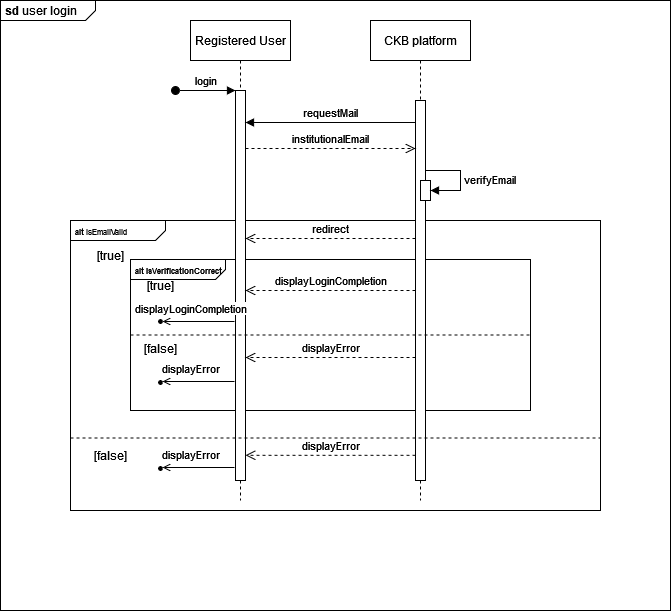

The diagram above was exported from draw.io. Its source (the exported page's mxGraphModel, read from the mxfile embedded in the PNG):
<mxGraphModel dx="2130" dy="851" grid="1" gridSize="10" guides="1" tooltips="1" connect="1" arrows="1" fold="1" page="1" pageScale="1" pageWidth="850" pageHeight="1100" math="0" shadow="0">
  <root>
    <mxCell id="0" />
    <mxCell id="1" parent="0" />
    <mxCell id="5ieIDBRrru_oNHzsQEy0-1" value="&lt;p style=&quot;margin:0px;margin-top:4px;margin-left:5px;text-align:left;&quot;&gt;&lt;b&gt;sd&lt;/b&gt; user login&lt;br&gt;&lt;/p&gt;" style="html=1;shape=mxgraph.sysml.package;overflow=fill;labelX=95;align=left;spacingLeft=5;verticalAlign=top;spacingTop=-3;" vertex="1" parent="1">
      <mxGeometry x="-150" y="20" width="670" height="610" as="geometry" />
    </mxCell>
    <mxCell id="Kb2jtM8W6WMCfu1TzKau-29" value="&lt;p style=&quot;margin:0px;margin-top:4px;margin-left:5px;text-align:left;&quot;&gt;&lt;font style=&quot;font-size: 8px;&quot;&gt;&lt;b&gt;alt &lt;/b&gt;isEmailValid&lt;br&gt;&lt;/font&gt;&lt;/p&gt;" style="html=1;shape=mxgraph.sysml.package;overflow=fill;labelX=95;align=left;spacingLeft=5;verticalAlign=top;spacingTop=-3;" parent="1" vertex="1">
      <mxGeometry x="-80" y="240" width="530" height="290" as="geometry" />
    </mxCell>
    <mxCell id="Kb2jtM8W6WMCfu1TzKau-6" value="&lt;p style=&quot;margin:0px;margin-top:4px;margin-left:5px;text-align:left;&quot;&gt;&lt;b&gt;&lt;font style=&quot;font-size: 8px;&quot;&gt;alt isVerificationCorrect&lt;/font&gt;&lt;/b&gt;&lt;br&gt;&lt;/p&gt;" style="html=1;shape=mxgraph.sysml.package;overflow=fill;labelX=95;align=left;spacingLeft=5;verticalAlign=top;spacingTop=-3;" parent="1" vertex="1">
      <mxGeometry x="-20" y="279" width="400" height="151" as="geometry" />
    </mxCell>
    <mxCell id="aM9ryv3xv72pqoxQDRHE-1" value="Registered User" style="shape=umlLifeline;perimeter=lifelinePerimeter;whiteSpace=wrap;html=1;container=0;dropTarget=0;collapsible=0;recursiveResize=0;outlineConnect=0;portConstraint=eastwest;newEdgeStyle={&quot;edgeStyle&quot;:&quot;elbowEdgeStyle&quot;,&quot;elbow&quot;:&quot;vertical&quot;,&quot;curved&quot;:0,&quot;rounded&quot;:0};" parent="1" vertex="1">
      <mxGeometry x="40" y="40" width="100" height="480" as="geometry" />
    </mxCell>
    <mxCell id="aM9ryv3xv72pqoxQDRHE-2" value="" style="html=1;points=[];perimeter=orthogonalPerimeter;outlineConnect=0;targetShapes=umlLifeline;portConstraint=eastwest;newEdgeStyle={&quot;edgeStyle&quot;:&quot;elbowEdgeStyle&quot;,&quot;elbow&quot;:&quot;vertical&quot;,&quot;curved&quot;:0,&quot;rounded&quot;:0};" parent="aM9ryv3xv72pqoxQDRHE-1" vertex="1">
      <mxGeometry x="45" y="70" width="10" height="390" as="geometry" />
    </mxCell>
    <mxCell id="aM9ryv3xv72pqoxQDRHE-3" value="login" style="html=1;verticalAlign=bottom;startArrow=oval;endArrow=block;startSize=8;edgeStyle=elbowEdgeStyle;elbow=vertical;curved=0;rounded=0;" parent="aM9ryv3xv72pqoxQDRHE-1" target="aM9ryv3xv72pqoxQDRHE-2" edge="1">
      <mxGeometry relative="1" as="geometry">
        <mxPoint x="-15" y="70" as="sourcePoint" />
      </mxGeometry>
    </mxCell>
    <mxCell id="aM9ryv3xv72pqoxQDRHE-5" value="CKB platform" style="shape=umlLifeline;perimeter=lifelinePerimeter;whiteSpace=wrap;html=1;container=0;dropTarget=0;collapsible=0;recursiveResize=0;outlineConnect=0;portConstraint=eastwest;newEdgeStyle={&quot;edgeStyle&quot;:&quot;elbowEdgeStyle&quot;,&quot;elbow&quot;:&quot;vertical&quot;,&quot;curved&quot;:0,&quot;rounded&quot;:0};" parent="1" vertex="1">
      <mxGeometry x="220" y="40" width="100" height="480" as="geometry" />
    </mxCell>
    <mxCell id="aM9ryv3xv72pqoxQDRHE-6" value="" style="html=1;points=[];perimeter=orthogonalPerimeter;outlineConnect=0;targetShapes=umlLifeline;portConstraint=eastwest;newEdgeStyle={&quot;edgeStyle&quot;:&quot;elbowEdgeStyle&quot;,&quot;elbow&quot;:&quot;vertical&quot;,&quot;curved&quot;:0,&quot;rounded&quot;:0};" parent="aM9ryv3xv72pqoxQDRHE-5" vertex="1">
      <mxGeometry x="45" y="80" width="10" height="380" as="geometry" />
    </mxCell>
    <mxCell id="Kb2jtM8W6WMCfu1TzKau-25" value="" style="html=1;points=[];perimeter=orthogonalPerimeter;outlineConnect=0;targetShapes=umlLifeline;portConstraint=eastwest;newEdgeStyle={&quot;edgeStyle&quot;:&quot;elbowEdgeStyle&quot;,&quot;elbow&quot;:&quot;vertical&quot;,&quot;curved&quot;:0,&quot;rounded&quot;:0};" parent="aM9ryv3xv72pqoxQDRHE-5" vertex="1">
      <mxGeometry x="50" y="160" width="10" height="20" as="geometry" />
    </mxCell>
    <mxCell id="aM9ryv3xv72pqoxQDRHE-8" value="redirect" style="html=1;verticalAlign=bottom;endArrow=open;dashed=1;endSize=8;edgeStyle=elbowEdgeStyle;elbow=vertical;curved=0;rounded=0;" parent="1" edge="1">
      <mxGeometry relative="1" as="geometry">
        <mxPoint x="95" y="258" as="targetPoint" />
        <Array as="points">
          <mxPoint x="190" y="258" />
        </Array>
        <mxPoint x="265" y="258" as="sourcePoint" />
      </mxGeometry>
    </mxCell>
    <mxCell id="aM9ryv3xv72pqoxQDRHE-9" value="requestMail" style="html=1;verticalAlign=bottom;endArrow=block;edgeStyle=elbowEdgeStyle;elbow=horizontal;curved=0;rounded=0;" parent="1" edge="1">
      <mxGeometry relative="1" as="geometry">
        <mxPoint x="265" y="142" as="sourcePoint" />
        <Array as="points">
          <mxPoint x="190" y="142" />
        </Array>
        <mxPoint x="95" y="142" as="targetPoint" />
      </mxGeometry>
    </mxCell>
    <mxCell id="aM9ryv3xv72pqoxQDRHE-10" value="institutionalEmail" style="html=1;verticalAlign=bottom;endArrow=open;dashed=1;endSize=8;edgeStyle=elbowEdgeStyle;elbow=vertical;curved=0;rounded=0;" parent="1" edge="1">
      <mxGeometry relative="1" as="geometry">
        <mxPoint x="265" y="168" as="targetPoint" />
        <Array as="points">
          <mxPoint x="180" y="168" />
        </Array>
        <mxPoint x="95" y="168" as="sourcePoint" />
      </mxGeometry>
    </mxCell>
    <mxCell id="Kb2jtM8W6WMCfu1TzKau-7" value="[true]" style="text;html=1;align=center;verticalAlign=middle;resizable=0;points=[];autosize=1;strokeColor=none;fillColor=none;" parent="1" vertex="1">
      <mxGeometry x="-15" y="290" width="50" height="30" as="geometry" />
    </mxCell>
    <mxCell id="Kb2jtM8W6WMCfu1TzKau-8" value="displayLoginCompletion" style="html=1;verticalAlign=bottom;endArrow=open;dashed=1;endSize=8;edgeStyle=elbowEdgeStyle;elbow=vertical;curved=0;rounded=0;" parent="1" edge="1">
      <mxGeometry relative="1" as="geometry">
        <mxPoint x="95" y="310" as="targetPoint" />
        <Array as="points">
          <mxPoint x="190" y="310" />
        </Array>
        <mxPoint x="265" y="310" as="sourcePoint" />
      </mxGeometry>
    </mxCell>
    <mxCell id="Kb2jtM8W6WMCfu1TzKau-11" value="" style="ellipse;html=1;fillColor=strokeColor;direction=east;" parent="1" vertex="1">
      <mxGeometry x="8" y="339" width="4" height="4" as="geometry" />
    </mxCell>
    <mxCell id="Kb2jtM8W6WMCfu1TzKau-12" value="" style="endArrow=open;html=1;rounded=0;align=center;verticalAlign=top;endFill=0;labelBackgroundColor=none;endSize=6;entryX=1;entryY=0.5;entryDx=0;entryDy=0;" parent="1" edge="1">
      <mxGeometry relative="1" as="geometry">
        <mxPoint x="84" y="341" as="sourcePoint" />
        <mxPoint x="12" y="341" as="targetPoint" />
      </mxGeometry>
    </mxCell>
    <mxCell id="Kb2jtM8W6WMCfu1TzKau-15" value="displayLoginCompletion" style="edgeLabel;html=1;align=center;verticalAlign=middle;resizable=0;points=[];" parent="Kb2jtM8W6WMCfu1TzKau-12" vertex="1" connectable="0">
      <mxGeometry x="-0.0317" y="-1" relative="1" as="geometry">
        <mxPoint x="-10" y="-13" as="offset" />
      </mxGeometry>
    </mxCell>
    <mxCell id="Kb2jtM8W6WMCfu1TzKau-16" value="" style="endArrow=none;dashed=1;html=1;rounded=0;entryX=1;entryY=0.5;entryDx=0;entryDy=0;entryPerimeter=0;exitX=0;exitY=0.5;exitDx=0;exitDy=0;exitPerimeter=0;" parent="1" source="Kb2jtM8W6WMCfu1TzKau-6" target="Kb2jtM8W6WMCfu1TzKau-6" edge="1">
      <mxGeometry width="50" height="50" relative="1" as="geometry">
        <mxPoint x="100" y="420" as="sourcePoint" />
        <mxPoint x="150" y="370" as="targetPoint" />
      </mxGeometry>
    </mxCell>
    <mxCell id="Kb2jtM8W6WMCfu1TzKau-17" value="displayError" style="html=1;verticalAlign=bottom;endArrow=open;dashed=1;endSize=8;edgeStyle=elbowEdgeStyle;elbow=vertical;curved=0;rounded=0;" parent="1" edge="1">
      <mxGeometry relative="1" as="geometry">
        <mxPoint x="95" y="377" as="targetPoint" />
        <Array as="points">
          <mxPoint x="190" y="377" />
        </Array>
        <mxPoint x="265" y="377" as="sourcePoint" />
      </mxGeometry>
    </mxCell>
    <mxCell id="Kb2jtM8W6WMCfu1TzKau-18" value="" style="endArrow=open;html=1;rounded=0;align=center;verticalAlign=top;endFill=0;labelBackgroundColor=none;endSize=6;entryX=1;entryY=0.5;entryDx=0;entryDy=0;" parent="1" edge="1">
      <mxGeometry relative="1" as="geometry">
        <mxPoint x="84" y="401" as="sourcePoint" />
        <mxPoint x="12" y="401" as="targetPoint" />
      </mxGeometry>
    </mxCell>
    <mxCell id="Kb2jtM8W6WMCfu1TzKau-19" value="displayError" style="edgeLabel;html=1;align=center;verticalAlign=middle;resizable=0;points=[];" parent="Kb2jtM8W6WMCfu1TzKau-18" vertex="1" connectable="0">
      <mxGeometry x="-0.0317" y="-1" relative="1" as="geometry">
        <mxPoint x="-10" y="-13" as="offset" />
      </mxGeometry>
    </mxCell>
    <mxCell id="Kb2jtM8W6WMCfu1TzKau-20" value="" style="ellipse;html=1;fillColor=strokeColor;direction=east;" parent="1" vertex="1">
      <mxGeometry x="8" y="400" width="4" height="4" as="geometry" />
    </mxCell>
    <mxCell id="Kb2jtM8W6WMCfu1TzKau-24" value="[false]" style="text;html=1;align=center;verticalAlign=middle;resizable=0;points=[];autosize=1;strokeColor=none;fillColor=none;" parent="1" vertex="1">
      <mxGeometry x="-20" y="353" width="60" height="30" as="geometry" />
    </mxCell>
    <mxCell id="Kb2jtM8W6WMCfu1TzKau-26" value="" style="html=1;verticalAlign=bottom;endArrow=block;edgeStyle=elbowEdgeStyle;elbow=horizontal;curved=0;rounded=0;" parent="1" source="aM9ryv3xv72pqoxQDRHE-6" edge="1">
      <mxGeometry relative="1" as="geometry">
        <mxPoint x="280" y="190" as="sourcePoint" />
        <Array as="points">
          <mxPoint x="310" y="190" />
        </Array>
        <mxPoint x="280" y="210" as="targetPoint" />
      </mxGeometry>
    </mxCell>
    <mxCell id="Kb2jtM8W6WMCfu1TzKau-28" value="verifyEmail" style="edgeLabel;html=1;align=center;verticalAlign=middle;resizable=0;points=[];" parent="Kb2jtM8W6WMCfu1TzKau-26" vertex="1" connectable="0">
      <mxGeometry x="0.0165" y="-1" relative="1" as="geometry">
        <mxPoint x="29" as="offset" />
      </mxGeometry>
    </mxCell>
    <mxCell id="Kb2jtM8W6WMCfu1TzKau-30" value="" style="endArrow=none;dashed=1;html=1;rounded=0;entryX=1;entryY=0.75;entryDx=0;entryDy=0;entryPerimeter=0;exitX=0;exitY=0.75;exitDx=0;exitDy=0;exitPerimeter=0;" parent="1" source="Kb2jtM8W6WMCfu1TzKau-29" target="Kb2jtM8W6WMCfu1TzKau-29" edge="1">
      <mxGeometry width="50" height="50" relative="1" as="geometry">
        <mxPoint x="-170" y="460" as="sourcePoint" />
        <mxPoint x="230" y="460" as="targetPoint" />
      </mxGeometry>
    </mxCell>
    <mxCell id="Kb2jtM8W6WMCfu1TzKau-32" value="[true]" style="text;html=1;align=center;verticalAlign=middle;resizable=0;points=[];autosize=1;strokeColor=none;fillColor=none;" parent="1" vertex="1">
      <mxGeometry x="-65" y="260" width="50" height="30" as="geometry" />
    </mxCell>
    <mxCell id="Kb2jtM8W6WMCfu1TzKau-33" value="[false]" style="text;html=1;align=center;verticalAlign=middle;resizable=0;points=[];autosize=1;strokeColor=none;fillColor=none;" parent="1" vertex="1">
      <mxGeometry x="-70" y="460" width="60" height="30" as="geometry" />
    </mxCell>
    <mxCell id="Kb2jtM8W6WMCfu1TzKau-34" value="displayError" style="html=1;verticalAlign=bottom;endArrow=open;dashed=1;endSize=8;edgeStyle=elbowEdgeStyle;elbow=vertical;curved=0;rounded=0;" parent="1" edge="1">
      <mxGeometry relative="1" as="geometry">
        <mxPoint x="95" y="474.76" as="targetPoint" />
        <Array as="points">
          <mxPoint x="190" y="474.76" />
        </Array>
        <mxPoint x="265" y="474.76" as="sourcePoint" />
      </mxGeometry>
    </mxCell>
    <mxCell id="Kb2jtM8W6WMCfu1TzKau-35" value="" style="ellipse;html=1;fillColor=strokeColor;direction=east;" parent="1" vertex="1">
      <mxGeometry x="8" y="486" width="4" height="4" as="geometry" />
    </mxCell>
    <mxCell id="Kb2jtM8W6WMCfu1TzKau-36" value="" style="endArrow=open;html=1;rounded=0;align=center;verticalAlign=top;endFill=0;labelBackgroundColor=none;endSize=6;entryX=1;entryY=0.5;entryDx=0;entryDy=0;" parent="1" edge="1">
      <mxGeometry relative="1" as="geometry">
        <mxPoint x="84" y="487" as="sourcePoint" />
        <mxPoint x="12" y="487" as="targetPoint" />
      </mxGeometry>
    </mxCell>
    <mxCell id="Kb2jtM8W6WMCfu1TzKau-37" value="displayError" style="edgeLabel;html=1;align=center;verticalAlign=middle;resizable=0;points=[];" parent="Kb2jtM8W6WMCfu1TzKau-36" vertex="1" connectable="0">
      <mxGeometry x="-0.0317" y="-1" relative="1" as="geometry">
        <mxPoint x="-10" y="-13" as="offset" />
      </mxGeometry>
    </mxCell>
  </root>
</mxGraphModel>